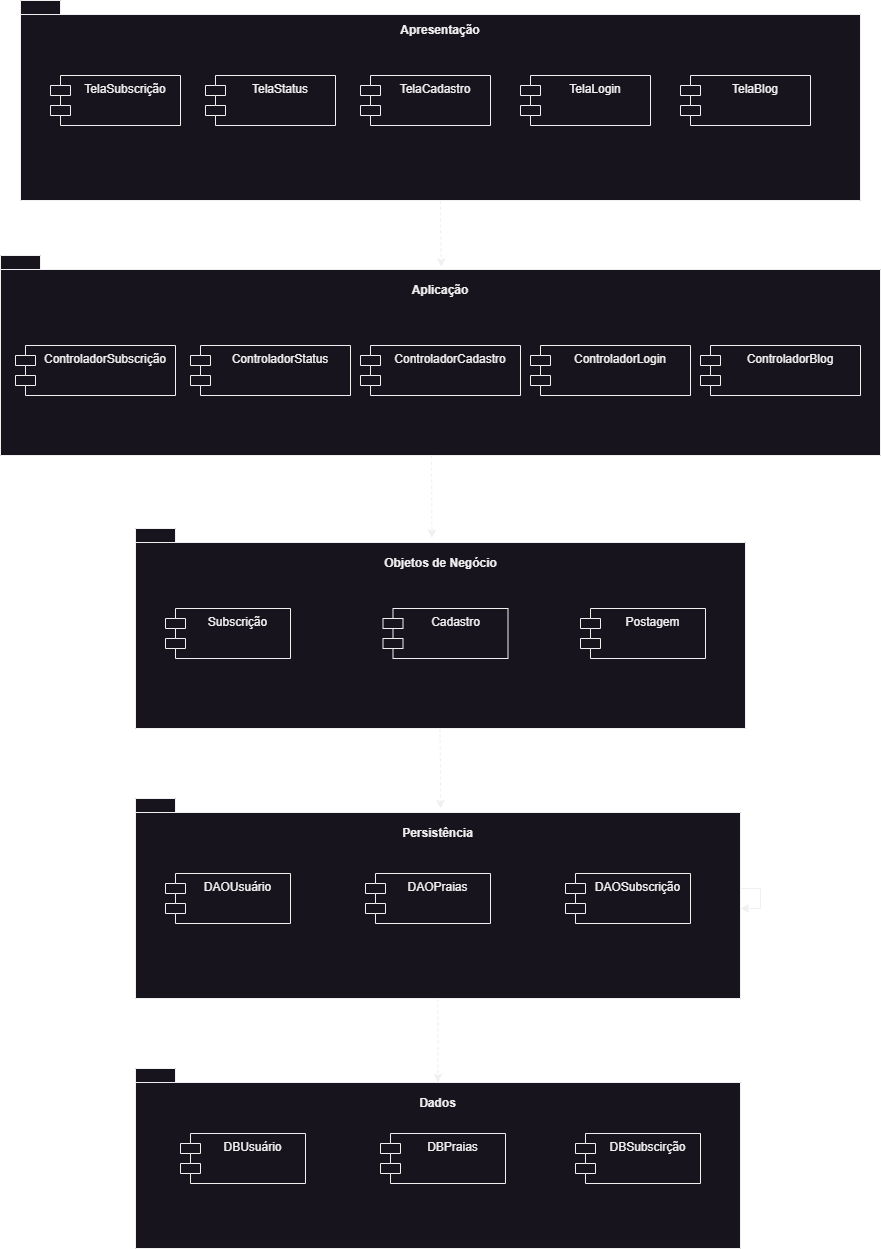

The diagram above was exported from draw.io. Its source (the exported page's mxGraphModel, read from the mxfile embedded in the PNG):
<mxGraphModel dx="794" dy="610" grid="1" gridSize="10" guides="1" tooltips="1" connect="1" arrows="1" fold="1" page="1" pageScale="1" pageWidth="850" pageHeight="1100" math="0" shadow="0">
  <root>
    <mxCell id="0" />
    <mxCell id="1" parent="0" />
    <mxCell id="cQQWW6PoBTc1h7torGU0-2" value="" style="shape=folder;fontStyle=1;spacingTop=10;tabWidth=40;tabHeight=14;tabPosition=left;html=1;whiteSpace=wrap;" parent="1" vertex="1">
      <mxGeometry x="470" y="75" width="840" height="200" as="geometry" />
    </mxCell>
    <mxCell id="cQQWW6PoBTc1h7torGU0-1" value="TelaSubscrição" style="shape=module;align=left;spacingLeft=20;align=center;verticalAlign=top;whiteSpace=wrap;html=1;" parent="1" vertex="1">
      <mxGeometry x="500" y="150" width="130" height="50" as="geometry" />
    </mxCell>
    <mxCell id="cQQWW6PoBTc1h7torGU0-5" value="&lt;b style=&quot;&quot;&gt;Apresentação&lt;/b&gt;" style="text;html=1;align=center;verticalAlign=middle;whiteSpace=wrap;rounded=0;" parent="1" vertex="1">
      <mxGeometry x="850" y="90" width="80" height="30" as="geometry" />
    </mxCell>
    <mxCell id="cQQWW6PoBTc1h7torGU0-6" value="" style="shape=folder;fontStyle=1;spacingTop=10;tabWidth=40;tabHeight=14;tabPosition=left;html=1;whiteSpace=wrap;" parent="1" vertex="1">
      <mxGeometry x="450" y="330" width="880" height="200" as="geometry" />
    </mxCell>
    <mxCell id="cQQWW6PoBTc1h7torGU0-7" value="&lt;b style=&quot;&quot;&gt;Aplicação&lt;/b&gt;" style="text;html=1;align=center;verticalAlign=middle;whiteSpace=wrap;rounded=0;" parent="1" vertex="1">
      <mxGeometry x="850" y="350" width="80" height="30" as="geometry" />
    </mxCell>
    <mxCell id="cQQWW6PoBTc1h7torGU0-8" value="" style="shape=folder;fontStyle=1;spacingTop=10;tabWidth=40;tabHeight=14;tabPosition=left;html=1;whiteSpace=wrap;" parent="1" vertex="1">
      <mxGeometry x="585" y="603" width="610" height="200" as="geometry" />
    </mxCell>
    <mxCell id="cQQWW6PoBTc1h7torGU0-9" value="&lt;b&gt;Objetos de Negócio&lt;/b&gt;" style="text;html=1;align=center;verticalAlign=middle;whiteSpace=wrap;rounded=0;" parent="1" vertex="1">
      <mxGeometry x="832.5" y="623" width="115" height="30" as="geometry" />
    </mxCell>
    <mxCell id="cQQWW6PoBTc1h7torGU0-10" value="" style="shape=folder;fontStyle=1;spacingTop=10;tabWidth=40;tabHeight=14;tabPosition=left;html=1;whiteSpace=wrap;" parent="1" vertex="1">
      <mxGeometry x="585" y="873" width="605" height="200" as="geometry" />
    </mxCell>
    <mxCell id="cQQWW6PoBTc1h7torGU0-11" value="&lt;b&gt;Persistência&lt;/b&gt;" style="text;html=1;align=center;verticalAlign=middle;whiteSpace=wrap;rounded=0;" parent="1" vertex="1">
      <mxGeometry x="830" y="893" width="115" height="30" as="geometry" />
    </mxCell>
    <mxCell id="cQQWW6PoBTc1h7torGU0-12" value="" style="shape=folder;fontStyle=1;spacingTop=10;tabWidth=40;tabHeight=14;tabPosition=left;html=1;whiteSpace=wrap;" parent="1" vertex="1">
      <mxGeometry x="585" y="1143" width="605" height="180" as="geometry" />
    </mxCell>
    <mxCell id="cQQWW6PoBTc1h7torGU0-13" value="&lt;b&gt;Dados&lt;/b&gt;" style="text;html=1;align=center;verticalAlign=middle;whiteSpace=wrap;rounded=0;" parent="1" vertex="1">
      <mxGeometry x="830" y="1163" width="115" height="30" as="geometry" />
    </mxCell>
    <mxCell id="cQQWW6PoBTc1h7torGU0-14" value="TelaStatus" style="shape=module;align=left;spacingLeft=20;align=center;verticalAlign=top;whiteSpace=wrap;html=1;" parent="1" vertex="1">
      <mxGeometry x="655" y="150" width="130" height="50" as="geometry" />
    </mxCell>
    <mxCell id="cQQWW6PoBTc1h7torGU0-15" value="TelaCadastro" style="shape=module;align=left;spacingLeft=20;align=center;verticalAlign=top;whiteSpace=wrap;html=1;" parent="1" vertex="1">
      <mxGeometry x="810" y="150" width="130" height="50" as="geometry" />
    </mxCell>
    <mxCell id="cQQWW6PoBTc1h7torGU0-16" value="TelaLogin" style="shape=module;align=left;spacingLeft=20;align=center;verticalAlign=top;whiteSpace=wrap;html=1;" parent="1" vertex="1">
      <mxGeometry x="970" y="150" width="130" height="50" as="geometry" />
    </mxCell>
    <mxCell id="cQQWW6PoBTc1h7torGU0-17" value="TelaBlog" style="shape=module;align=left;spacingLeft=20;align=center;verticalAlign=top;whiteSpace=wrap;html=1;" parent="1" vertex="1">
      <mxGeometry x="1130" y="150" width="130" height="50" as="geometry" />
    </mxCell>
    <mxCell id="cQQWW6PoBTc1h7torGU0-18" value="ControladorSubscrição" style="shape=module;align=left;spacingLeft=20;align=center;verticalAlign=top;whiteSpace=wrap;html=1;" parent="1" vertex="1">
      <mxGeometry x="465" y="420" width="160" height="50" as="geometry" />
    </mxCell>
    <mxCell id="cQQWW6PoBTc1h7torGU0-19" value="ControladorStatus" style="shape=module;align=left;spacingLeft=20;align=center;verticalAlign=top;whiteSpace=wrap;html=1;" parent="1" vertex="1">
      <mxGeometry x="640" y="420" width="160" height="50" as="geometry" />
    </mxCell>
    <mxCell id="cQQWW6PoBTc1h7torGU0-20" value="ControladorCadastro" style="shape=module;align=left;spacingLeft=20;align=center;verticalAlign=top;whiteSpace=wrap;html=1;" parent="1" vertex="1">
      <mxGeometry x="810" y="420" width="160" height="50" as="geometry" />
    </mxCell>
    <mxCell id="cQQWW6PoBTc1h7torGU0-21" value="ControladorLogin" style="shape=module;align=left;spacingLeft=20;align=center;verticalAlign=top;whiteSpace=wrap;html=1;" parent="1" vertex="1">
      <mxGeometry x="980" y="420" width="160" height="50" as="geometry" />
    </mxCell>
    <mxCell id="cQQWW6PoBTc1h7torGU0-22" value="ControladorBlog" style="shape=module;align=left;spacingLeft=20;align=center;verticalAlign=top;whiteSpace=wrap;html=1;" parent="1" vertex="1">
      <mxGeometry x="1150" y="420" width="160" height="50" as="geometry" />
    </mxCell>
    <mxCell id="cQQWW6PoBTc1h7torGU0-23" value="Subscrição" style="shape=module;align=left;spacingLeft=20;align=center;verticalAlign=top;whiteSpace=wrap;html=1;" parent="1" vertex="1">
      <mxGeometry x="615" y="683" width="125" height="50" as="geometry" />
    </mxCell>
    <mxCell id="cQQWW6PoBTc1h7torGU0-24" value="DAOUsuário" style="shape=module;align=left;spacingLeft=20;align=center;verticalAlign=top;whiteSpace=wrap;html=1;" parent="1" vertex="1">
      <mxGeometry x="615" y="948" width="125" height="50" as="geometry" />
    </mxCell>
    <mxCell id="cQQWW6PoBTc1h7torGU0-25" value="Postagem" style="shape=module;align=left;spacingLeft=20;align=center;verticalAlign=top;whiteSpace=wrap;html=1;" parent="1" vertex="1">
      <mxGeometry x="1030" y="683" width="125" height="50" as="geometry" />
    </mxCell>
    <mxCell id="cQQWW6PoBTc1h7torGU0-26" style="edgeStyle=orthogonalEdgeStyle;rounded=0;orthogonalLoop=1;jettySize=auto;html=1;entryX=0.501;entryY=0.057;entryDx=0;entryDy=0;entryPerimeter=0;dashed=1;" parent="1" source="cQQWW6PoBTc1h7torGU0-2" target="cQQWW6PoBTc1h7torGU0-6" edge="1">
      <mxGeometry relative="1" as="geometry" />
    </mxCell>
    <mxCell id="cQQWW6PoBTc1h7torGU0-27" style="edgeStyle=orthogonalEdgeStyle;rounded=0;orthogonalLoop=1;jettySize=auto;html=1;entryX=0.486;entryY=0.047;entryDx=0;entryDy=0;entryPerimeter=0;dashed=1;" parent="1" target="cQQWW6PoBTc1h7torGU0-8" edge="1">
      <mxGeometry relative="1" as="geometry">
        <mxPoint x="881.02" y="530" as="sourcePoint" />
        <mxPoint x="882.02" y="596" as="targetPoint" />
      </mxGeometry>
    </mxCell>
    <mxCell id="cQQWW6PoBTc1h7torGU0-28" style="edgeStyle=orthogonalEdgeStyle;rounded=0;orthogonalLoop=1;jettySize=auto;html=1;dashed=1;" parent="1" edge="1">
      <mxGeometry relative="1" as="geometry">
        <mxPoint x="889.47" y="803" as="sourcePoint" />
        <mxPoint x="890" y="883" as="targetPoint" />
        <Array as="points" />
      </mxGeometry>
    </mxCell>
    <mxCell id="cQQWW6PoBTc1h7torGU0-29" value="Cadastro" style="shape=module;align=left;spacingLeft=20;align=center;verticalAlign=top;whiteSpace=wrap;html=1;" parent="1" vertex="1">
      <mxGeometry x="832.5" y="683" width="125" height="50" as="geometry" />
    </mxCell>
    <mxCell id="cQQWW6PoBTc1h7torGU0-30" value="DAOPraias" style="shape=module;align=left;spacingLeft=20;align=center;verticalAlign=top;whiteSpace=wrap;html=1;" parent="1" vertex="1">
      <mxGeometry x="815" y="948" width="125" height="50" as="geometry" />
    </mxCell>
    <mxCell id="cQQWW6PoBTc1h7torGU0-31" value="DAOSubscrição" style="shape=module;align=left;spacingLeft=20;align=center;verticalAlign=top;whiteSpace=wrap;html=1;" parent="1" vertex="1">
      <mxGeometry x="1015" y="948" width="125" height="50" as="geometry" />
    </mxCell>
    <mxCell id="cQQWW6PoBTc1h7torGU0-32" value="DBUsuário" style="shape=module;align=left;spacingLeft=20;align=center;verticalAlign=top;whiteSpace=wrap;html=1;" parent="1" vertex="1">
      <mxGeometry x="630" y="1208" width="125" height="50" as="geometry" />
    </mxCell>
    <mxCell id="cQQWW6PoBTc1h7torGU0-33" value="DBPraias" style="shape=module;align=left;spacingLeft=20;align=center;verticalAlign=top;whiteSpace=wrap;html=1;" parent="1" vertex="1">
      <mxGeometry x="830" y="1208" width="125" height="50" as="geometry" />
    </mxCell>
    <mxCell id="cQQWW6PoBTc1h7torGU0-34" value="DBSubscirção" style="shape=module;align=left;spacingLeft=20;align=center;verticalAlign=top;whiteSpace=wrap;html=1;" parent="1" vertex="1">
      <mxGeometry x="1025" y="1208" width="125" height="50" as="geometry" />
    </mxCell>
    <mxCell id="cQQWW6PoBTc1h7torGU0-35" style="edgeStyle=orthogonalEdgeStyle;rounded=0;orthogonalLoop=1;jettySize=auto;html=1;entryX=0.5;entryY=0.077;entryDx=0;entryDy=0;entryPerimeter=0;dashed=1;" parent="1" target="cQQWW6PoBTc1h7torGU0-12" edge="1">
      <mxGeometry relative="1" as="geometry">
        <mxPoint x="887.13" y="1073" as="sourcePoint" />
        <mxPoint x="887.2750000000003" y="1197.4" as="targetPoint" />
        <Array as="points" />
      </mxGeometry>
    </mxCell>
    <mxCell id="cQQWW6PoBTc1h7torGU0-36" style="edgeStyle=orthogonalEdgeStyle;rounded=0;orthogonalLoop=1;jettySize=auto;html=1;" parent="1" source="cQQWW6PoBTc1h7torGU0-10" target="cQQWW6PoBTc1h7torGU0-10" edge="1">
      <mxGeometry relative="1" as="geometry" />
    </mxCell>
  </root>
</mxGraphModel>